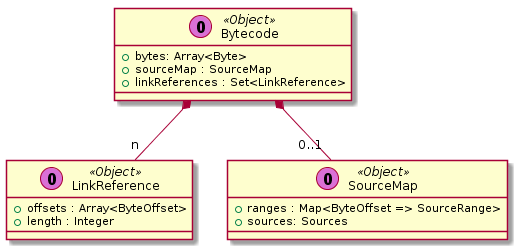

The diagram above was rendered by PlantUML. Its source (embedded in the PNG):
@startuml

class Bytecode << (O,orchid) Object >> {
 + bytes: Array<Byte>
 + sourceMap : SourceMap
 + linkReferences : Set<LinkReference>
}

class LinkReference << (O,orchid) Object >> {
 + offsets : Array<ByteOffset>
 + length : Integer
}

class SourceMap << (O,orchid) Object >> {
 + ranges : Map<ByteOffset => SourceRange>
 + sources: Sources
}


Bytecode *-- "n" LinkReference
Bytecode *-- "0..1" SourceMap

@enduml